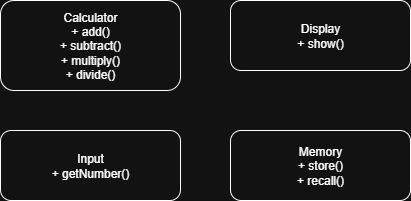

The diagram above was exported from draw.io. Its source (the exported page's mxGraphModel, read from the mxfile embedded in the PNG):
<mxGraphModel dx="1116" dy="621" grid="1" gridSize="10" guides="1" tooltips="1" connect="1" arrows="1" fold="1" page="1" pageScale="1" pageWidth="827" pageHeight="1169" math="0" shadow="0">
  <root>
    <mxCell id="0" />
    <mxCell id="1" parent="0" />
    <mxCell id="2" value="Calculator&#10;+ add()&#10;+ subtract()&#10;+ multiply()&#10;+ divide()" style="rounded=1;whiteSpace=wrap;html=1;" parent="1" vertex="1">
      <mxGeometry x="20" y="20" width="180" height="90" as="geometry" />
    </mxCell>
    <mxCell id="3" value="Display&#10;+ show()" style="rounded=1;whiteSpace=wrap;html=1;" parent="1" vertex="1">
      <mxGeometry x="250" y="20" width="180" height="70" as="geometry" />
    </mxCell>
    <mxCell id="4" value="Input&#10;+ getNumber()" style="rounded=1;whiteSpace=wrap;html=1;" parent="1" vertex="1">
      <mxGeometry x="20" y="150" width="180" height="70" as="geometry" />
    </mxCell>
    <mxCell id="5" value="Memory&#10;+ store()&#10;+ recall()" style="rounded=1;whiteSpace=wrap;html=1;" parent="1" vertex="1">
      <mxGeometry x="250" y="150" width="180" height="70" as="geometry" />
    </mxCell>
  </root>
</mxGraphModel>